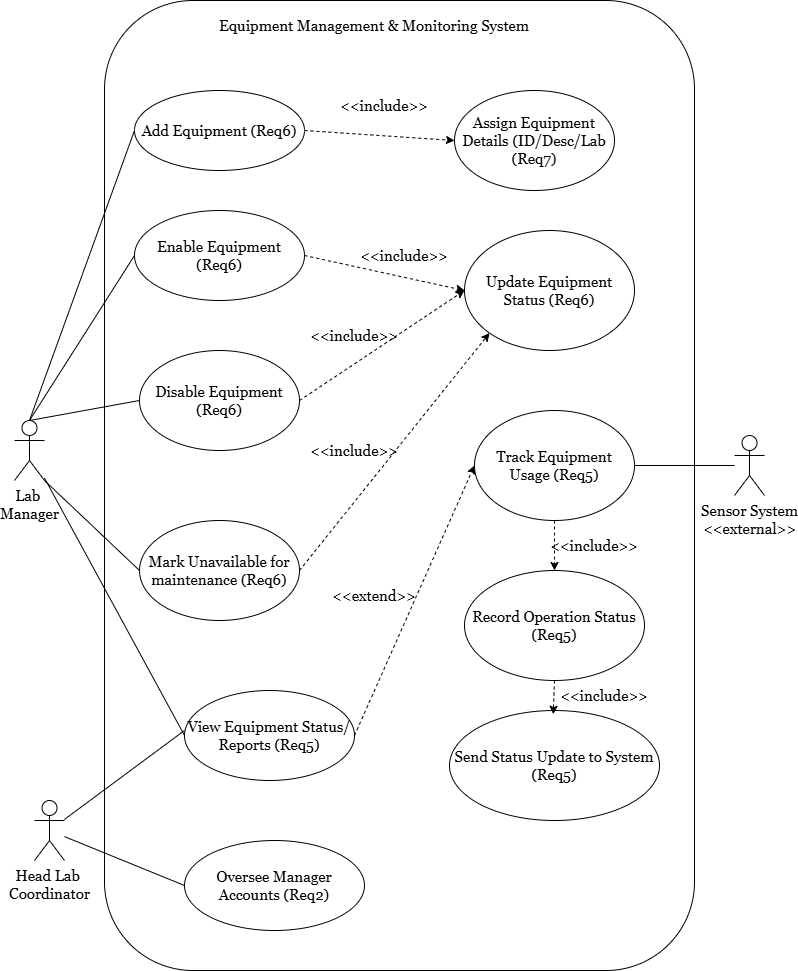

The diagram above was exported from draw.io. Its source (the exported page's mxGraphModel, read from the mxfile embedded in the PNG):
<mxGraphModel dx="1554" dy="1062" grid="1" gridSize="10" guides="1" tooltips="1" connect="1" arrows="1" fold="1" page="1" pageScale="1" pageWidth="850" pageHeight="1100" math="0" shadow="0">
  <root>
    <mxCell id="0" />
    <mxCell id="1" parent="0" />
    <mxCell id="MVRHRocRtxaKWhL3N_Ck-3" parent="1" style="ellipse;whiteSpace=wrap;html=1;fontFamily=Georgia;fontSize=15;" value="&lt;div&gt;&lt;div&gt;Send Status Update to System (Req5)&lt;/div&gt;&lt;/div&gt;" vertex="1">
      <mxGeometry height="110" width="210" x="475" y="780" as="geometry" />
    </mxCell>
    <mxCell id="MVRHRocRtxaKWhL3N_Ck-4" parent="1" style="ellipse;whiteSpace=wrap;html=1;fontFamily=Georgia;fontSize=15;" value="&lt;div&gt;Record Operation Status (Req5)&lt;/div&gt;" vertex="1">
      <mxGeometry height="110" width="180" x="490" y="640" as="geometry" />
    </mxCell>
    <mxCell id="MVRHRocRtxaKWhL3N_Ck-5" parent="1" style="ellipse;whiteSpace=wrap;html=1;fontFamily=Georgia;fontSize=15;" value="&lt;div&gt;Track Equipment Usage (&lt;span style=&quot;background-color: transparent; color: light-dark(rgb(0, 0, 0), rgb(255, 255, 255));&quot;&gt;Req5)&lt;/span&gt;&lt;/div&gt;" vertex="1">
      <mxGeometry height="110" width="160" x="500" y="480" as="geometry" />
    </mxCell>
    <mxCell id="MVRHRocRtxaKWhL3N_Ck-6" parent="1" style="ellipse;whiteSpace=wrap;html=1;fontFamily=Georgia;fontSize=15;" value="&lt;div&gt;Update Equipment Status (Req6)&lt;/div&gt;" vertex="1">
      <mxGeometry height="120" width="170" x="490" y="300" as="geometry" />
    </mxCell>
    <mxCell id="MVRHRocRtxaKWhL3N_Ck-7" parent="1" style="ellipse;whiteSpace=wrap;html=1;fontFamily=Georgia;fontSize=15;" value="&lt;div&gt;Assign Equipment Details (ID/Desc/Lab&lt;/div&gt;&lt;div&gt;(Req7)&lt;/div&gt;" vertex="1">
      <mxGeometry height="100" width="160" x="480" y="160" as="geometry" />
    </mxCell>
    <mxCell id="MVRHRocRtxaKWhL3N_Ck-8" parent="1" style="ellipse;whiteSpace=wrap;html=1;fontFamily=Georgia;fontSize=15;" value="&lt;div&gt;Oversee Manager Accounts (Req2)&lt;/div&gt;" vertex="1">
      <mxGeometry height="90" width="180" x="210" y="910" as="geometry" />
    </mxCell>
    <mxCell id="MVRHRocRtxaKWhL3N_Ck-9" parent="1" style="ellipse;whiteSpace=wrap;html=1;fontFamily=Georgia;fontSize=15;" value="&lt;div&gt;View Equipment Status/ Reports (Req5)&lt;/div&gt;" vertex="1">
      <mxGeometry height="90" width="170" x="210" y="760" as="geometry" />
    </mxCell>
    <mxCell id="MVRHRocRtxaKWhL3N_Ck-10" parent="1" style="ellipse;whiteSpace=wrap;html=1;fontFamily=Georgia;fontSize=15;" value="&lt;div&gt;&lt;div&gt;Mark Unavailable for maintenance (Req6)&lt;/div&gt;&lt;/div&gt;" vertex="1">
      <mxGeometry height="100" width="160" x="165" y="590" as="geometry" />
    </mxCell>
    <mxCell id="MVRHRocRtxaKWhL3N_Ck-11" parent="1" style="ellipse;whiteSpace=wrap;html=1;fontFamily=Georgia;fontSize=15;" value="&lt;div&gt;Disable Equipment (Req6)&lt;/div&gt;" vertex="1">
      <mxGeometry height="100" width="160" x="165" y="420" as="geometry" />
    </mxCell>
    <mxCell id="MVRHRocRtxaKWhL3N_Ck-12" parent="1" style="ellipse;whiteSpace=wrap;html=1;fontFamily=Georgia;fontSize=15;" value="Enable Equipment&lt;div&gt;(Req6)&lt;/div&gt;" vertex="1">
      <mxGeometry height="90" width="170" x="160" y="280" as="geometry" />
    </mxCell>
    <mxCell id="MVRHRocRtxaKWhL3N_Ck-13" parent="1" style="ellipse;whiteSpace=wrap;html=1;fontFamily=Georgia;fontSize=15;" value="Add Equipment (Req6)" vertex="1">
      <mxGeometry height="80" width="170" x="160" y="160" as="geometry" />
    </mxCell>
    <mxCell id="MVRHRocRtxaKWhL3N_Ck-14" parent="1" style="text;html=1;whiteSpace=wrap;strokeColor=none;fillColor=none;align=center;verticalAlign=middle;rounded=0;fontFamily=Georgia;fontSize=15;" value="Equipment Management &amp;amp; Monitoring System" vertex="1">
      <mxGeometry height="30" width="360" x="220" y="80" as="geometry" />
    </mxCell>
    <mxCell id="MVRHRocRtxaKWhL3N_Ck-15" parent="1" style="shape=umlActor;verticalLabelPosition=bottom;verticalAlign=top;html=1;outlineConnect=0;fontSize=15;fontFamily=Georgia;" value="&lt;div&gt;Lab&amp;nbsp;&lt;/div&gt;&lt;div&gt;Manager&lt;/div&gt;" vertex="1">
      <mxGeometry height="60" width="30" x="40" y="490" as="geometry" />
    </mxCell>
    <mxCell id="MVRHRocRtxaKWhL3N_Ck-16" parent="1" style="shape=umlActor;verticalLabelPosition=bottom;verticalAlign=top;html=1;outlineConnect=0;fontFamily=Georgia;fontSize=15;" value="Sensor System&lt;div&gt;&amp;lt;&amp;lt;external&amp;gt;&amp;gt;&lt;/div&gt;" vertex="1">
      <mxGeometry height="60" width="30" x="760" y="505" as="geometry" />
    </mxCell>
    <mxCell id="MVRHRocRtxaKWhL3N_Ck-17" edge="1" parent="1" source="MVRHRocRtxaKWhL3N_Ck-10" style="endArrow=none;html=1;rounded=0;entryX=1;entryY=1;entryDx=0;entryDy=0;entryPerimeter=0;fontFamily=Georgia;fontSize=15;exitX=0;exitY=0.5;exitDx=0;exitDy=0;" target="MVRHRocRtxaKWhL3N_Ck-15" value="">
      <mxGeometry height="50" relative="1" width="50" as="geometry">
        <mxPoint x="160" y="640" as="sourcePoint" />
        <mxPoint x="90" y="550" as="targetPoint" />
      </mxGeometry>
    </mxCell>
    <mxCell id="MVRHRocRtxaKWhL3N_Ck-18" edge="1" parent="1" source="MVRHRocRtxaKWhL3N_Ck-15" style="endArrow=none;html=1;rounded=0;entryX=0;entryY=0.5;entryDx=0;entryDy=0;fontFamily=Georgia;fontSize=15;" target="MVRHRocRtxaKWhL3N_Ck-9" value="">
      <mxGeometry height="50" relative="1" width="50" as="geometry">
        <mxPoint x="90" y="570" as="sourcePoint" />
        <mxPoint x="480" y="440" as="targetPoint" />
      </mxGeometry>
    </mxCell>
    <mxCell id="MVRHRocRtxaKWhL3N_Ck-19" edge="1" parent="1" source="MVRHRocRtxaKWhL3N_Ck-15" style="endArrow=none;html=1;rounded=0;entryX=0;entryY=0.5;entryDx=0;entryDy=0;exitX=0.5;exitY=0;exitDx=0;exitDy=0;exitPerimeter=0;fontFamily=Georgia;fontSize=15;" target="MVRHRocRtxaKWhL3N_Ck-11" value="">
      <mxGeometry height="50" relative="1" width="50" as="geometry">
        <mxPoint x="430" y="490" as="sourcePoint" />
        <mxPoint x="480" y="440" as="targetPoint" />
      </mxGeometry>
    </mxCell>
    <mxCell id="MVRHRocRtxaKWhL3N_Ck-20" edge="1" parent="1" source="MVRHRocRtxaKWhL3N_Ck-15" style="endArrow=none;html=1;rounded=0;entryX=0;entryY=0.5;entryDx=0;entryDy=0;exitX=0.5;exitY=0;exitDx=0;exitDy=0;exitPerimeter=0;fontFamily=Georgia;fontSize=15;" target="MVRHRocRtxaKWhL3N_Ck-12" value="">
      <mxGeometry height="50" relative="1" width="50" as="geometry">
        <mxPoint x="430" y="490" as="sourcePoint" />
        <mxPoint x="480" y="440" as="targetPoint" />
      </mxGeometry>
    </mxCell>
    <mxCell id="MVRHRocRtxaKWhL3N_Ck-21" edge="1" parent="1" source="MVRHRocRtxaKWhL3N_Ck-15" style="endArrow=none;html=1;rounded=0;entryX=0;entryY=0.5;entryDx=0;entryDy=0;exitX=0.5;exitY=0;exitDx=0;exitDy=0;exitPerimeter=0;fontFamily=Georgia;fontSize=15;" target="MVRHRocRtxaKWhL3N_Ck-13" value="">
      <mxGeometry height="50" relative="1" width="50" as="geometry">
        <mxPoint x="90" y="490" as="sourcePoint" />
        <mxPoint x="480" y="440" as="targetPoint" />
      </mxGeometry>
    </mxCell>
    <mxCell id="MVRHRocRtxaKWhL3N_Ck-22" edge="1" parent="1" source="MVRHRocRtxaKWhL3N_Ck-5" style="endArrow=none;html=1;rounded=0;exitX=1;exitY=0.5;exitDx=0;exitDy=0;fontFamily=Georgia;fontSize=15;" target="MVRHRocRtxaKWhL3N_Ck-16" value="">
      <mxGeometry height="50" relative="1" width="50" as="geometry">
        <mxPoint x="430" y="750" as="sourcePoint" />
        <mxPoint x="480" y="700" as="targetPoint" />
      </mxGeometry>
    </mxCell>
    <mxCell id="MVRHRocRtxaKWhL3N_Ck-23" edge="1" parent="1" source="MVRHRocRtxaKWhL3N_Ck-4" style="endArrow=classic;html=1;rounded=0;dashed=1;entryX=0.494;entryY=0.034;entryDx=0;entryDy=0;exitX=0.5;exitY=1;exitDx=0;exitDy=0;fontFamily=Georgia;fontSize=15;entryPerimeter=0;" target="MVRHRocRtxaKWhL3N_Ck-3" value="">
      <mxGeometry height="50" relative="1" width="50" as="geometry">
        <mxPoint x="520" y="890" as="sourcePoint" />
        <mxPoint x="520" y="940" as="targetPoint" />
      </mxGeometry>
    </mxCell>
    <mxCell id="MVRHRocRtxaKWhL3N_Ck-24" edge="1" parent="1" source="MVRHRocRtxaKWhL3N_Ck-5" style="endArrow=classic;html=1;rounded=0;dashed=1;entryX=0.5;entryY=0;entryDx=0;entryDy=0;fontFamily=Georgia;fontSize=15;" target="MVRHRocRtxaKWhL3N_Ck-4" value="">
      <mxGeometry height="50" relative="1" width="50" as="geometry">
        <mxPoint x="410" y="580" as="sourcePoint" />
        <mxPoint x="460" y="530" as="targetPoint" />
      </mxGeometry>
    </mxCell>
    <mxCell id="MVRHRocRtxaKWhL3N_Ck-25" edge="1" parent="1" source="MVRHRocRtxaKWhL3N_Ck-11" style="endArrow=classic;html=1;rounded=0;dashed=1;entryX=0;entryY=0.5;entryDx=0;entryDy=0;exitX=1;exitY=0.5;exitDx=0;exitDy=0;fontFamily=Georgia;fontSize=15;" target="MVRHRocRtxaKWhL3N_Ck-6" value="">
      <mxGeometry height="50" relative="1" width="50" as="geometry">
        <mxPoint x="410" y="580" as="sourcePoint" />
        <mxPoint x="460" y="530" as="targetPoint" />
      </mxGeometry>
    </mxCell>
    <mxCell id="MVRHRocRtxaKWhL3N_Ck-26" edge="1" parent="1" source="MVRHRocRtxaKWhL3N_Ck-12" style="endArrow=classic;html=1;rounded=0;dashed=1;entryX=0;entryY=0.5;entryDx=0;entryDy=0;exitX=1;exitY=0.5;exitDx=0;exitDy=0;fontFamily=Georgia;fontSize=15;" target="MVRHRocRtxaKWhL3N_Ck-6" value="">
      <mxGeometry height="50" relative="1" width="50" as="geometry">
        <mxPoint x="410" y="580" as="sourcePoint" />
        <mxPoint x="460" y="530" as="targetPoint" />
      </mxGeometry>
    </mxCell>
    <mxCell id="MVRHRocRtxaKWhL3N_Ck-27" edge="1" parent="1" source="MVRHRocRtxaKWhL3N_Ck-13" style="endArrow=classic;html=1;rounded=0;dashed=1;entryX=0;entryY=0.5;entryDx=0;entryDy=0;exitX=1;exitY=0.5;exitDx=0;exitDy=0;fontFamily=Georgia;fontSize=15;" target="MVRHRocRtxaKWhL3N_Ck-7" value="">
      <mxGeometry height="50" relative="1" width="50" as="geometry">
        <mxPoint x="308" y="300" as="sourcePoint" />
        <mxPoint x="460" y="530" as="targetPoint" />
      </mxGeometry>
    </mxCell>
    <mxCell id="MVRHRocRtxaKWhL3N_Ck-28" edge="1" parent="1" source="MVRHRocRtxaKWhL3N_Ck-9" style="endArrow=classic;html=1;rounded=0;dashed=1;exitX=1;exitY=0.5;exitDx=0;exitDy=0;entryX=0;entryY=0.5;entryDx=0;entryDy=0;fontFamily=Georgia;fontSize=15;" target="MVRHRocRtxaKWhL3N_Ck-5" value="">
      <mxGeometry height="50" relative="1" width="50" as="geometry">
        <mxPoint x="450" y="670" as="sourcePoint" />
        <mxPoint x="500" y="620" as="targetPoint" />
      </mxGeometry>
    </mxCell>
    <mxCell id="MVRHRocRtxaKWhL3N_Ck-33" parent="1" style="text;html=1;whiteSpace=wrap;strokeColor=none;fillColor=none;align=center;verticalAlign=middle;rounded=0;fontFamily=Georgia;fontSize=15;" value="&amp;lt;&amp;lt;include&amp;gt;&amp;gt;" vertex="1">
      <mxGeometry height="30" width="60" x="380" y="160" as="geometry" />
    </mxCell>
    <mxCell id="MVRHRocRtxaKWhL3N_Ck-34" parent="1" style="text;html=1;whiteSpace=wrap;strokeColor=none;fillColor=none;align=center;verticalAlign=middle;rounded=0;fontFamily=Georgia;fontSize=15;" value="&amp;lt;&amp;lt;include&amp;gt;&amp;gt;" vertex="1">
      <mxGeometry height="30" width="60" x="350" y="390" as="geometry" />
    </mxCell>
    <mxCell id="MVRHRocRtxaKWhL3N_Ck-35" parent="1" style="text;html=1;whiteSpace=wrap;strokeColor=none;fillColor=none;align=center;verticalAlign=middle;rounded=0;fontFamily=Georgia;fontSize=15;" value="&amp;lt;&amp;lt;include&amp;gt;&amp;gt;" vertex="1">
      <mxGeometry height="30" width="60" x="350" y="505" as="geometry" />
    </mxCell>
    <mxCell id="MVRHRocRtxaKWhL3N_Ck-36" parent="1" style="text;html=1;whiteSpace=wrap;strokeColor=none;fillColor=none;align=center;verticalAlign=middle;rounded=0;fontFamily=Georgia;fontSize=15;" value="&amp;lt;&amp;lt;include&amp;gt;&amp;gt;" vertex="1">
      <mxGeometry height="30" width="60" x="400" y="310" as="geometry" />
    </mxCell>
    <mxCell id="MVRHRocRtxaKWhL3N_Ck-38" parent="1" style="text;html=1;whiteSpace=wrap;strokeColor=none;fillColor=none;align=center;verticalAlign=middle;rounded=0;fontFamily=Georgia;fontSize=15;" value="&amp;lt;&amp;lt;extend&amp;gt;&amp;gt;" vertex="1">
      <mxGeometry height="30" width="60" x="370" y="650" as="geometry" />
    </mxCell>
    <mxCell id="MVRHRocRtxaKWhL3N_Ck-39" parent="1" style="text;html=1;whiteSpace=wrap;strokeColor=none;fillColor=none;align=center;verticalAlign=middle;rounded=0;fontFamily=Georgia;fontSize=15;" value="&amp;lt;&amp;lt;include&amp;gt;&amp;gt;" vertex="1">
      <mxGeometry height="30" width="60" x="600" y="750" as="geometry" />
    </mxCell>
    <mxCell id="MVRHRocRtxaKWhL3N_Ck-40" parent="1" style="text;html=1;whiteSpace=wrap;strokeColor=none;fillColor=none;align=center;verticalAlign=middle;rounded=0;fontFamily=Georgia;fontSize=15;" value="&amp;lt;&amp;lt;include&amp;gt;&amp;gt;" vertex="1">
      <mxGeometry height="30" width="60" x="590" y="600" as="geometry" />
    </mxCell>
    <mxCell id="4Rs7b5xh7nlJMU3_nFYt-3" edge="1" parent="1" source="MVRHRocRtxaKWhL3N_Ck-10" style="endArrow=classic;html=1;rounded=0;dashed=1;entryX=0;entryY=1;entryDx=0;entryDy=0;exitX=1;exitY=0.5;exitDx=0;exitDy=0;fontFamily=Georgia;fontSize=15;" target="MVRHRocRtxaKWhL3N_Ck-6" value="">
      <mxGeometry height="50" relative="1" width="50" as="geometry">
        <mxPoint x="470" y="450" as="sourcePoint" />
        <mxPoint x="624" y="482" as="targetPoint" />
      </mxGeometry>
    </mxCell>
    <mxCell id="4Rs7b5xh7nlJMU3_nFYt-4" parent="1" style="shape=umlActor;verticalLabelPosition=bottom;verticalAlign=top;html=1;outlineConnect=0;fontSize=15;fontFamily=Georgia;" value="Head Lab&amp;nbsp;&lt;div&gt;Coordinator&lt;/div&gt;" vertex="1">
      <mxGeometry height="60" width="30" x="60" y="870" as="geometry" />
    </mxCell>
    <mxCell id="4Rs7b5xh7nlJMU3_nFYt-5" edge="1" parent="1" source="4Rs7b5xh7nlJMU3_nFYt-4" style="endArrow=none;html=1;rounded=0;" value="">
      <mxGeometry height="50" relative="1" width="50" as="geometry">
        <mxPoint x="60" y="820" as="sourcePoint" />
        <mxPoint x="210" y="800" as="targetPoint" />
      </mxGeometry>
    </mxCell>
    <mxCell id="4Rs7b5xh7nlJMU3_nFYt-6" edge="1" parent="1" source="4Rs7b5xh7nlJMU3_nFYt-4" style="endArrow=none;html=1;rounded=0;entryX=0;entryY=0.5;entryDx=0;entryDy=0;" target="MVRHRocRtxaKWhL3N_Ck-8" value="">
      <mxGeometry height="50" relative="1" width="50" as="geometry">
        <mxPoint x="60" y="820" as="sourcePoint" />
        <mxPoint x="110" y="770" as="targetPoint" />
      </mxGeometry>
    </mxCell>
    <mxCell id="4Rs7b5xh7nlJMU3_nFYt-8" parent="1" style="rounded=1;whiteSpace=wrap;html=1;fillColor=none;" value="" vertex="1">
      <mxGeometry height="970" width="590" x="130" y="70" as="geometry" />
    </mxCell>
  </root>
</mxGraphModel>